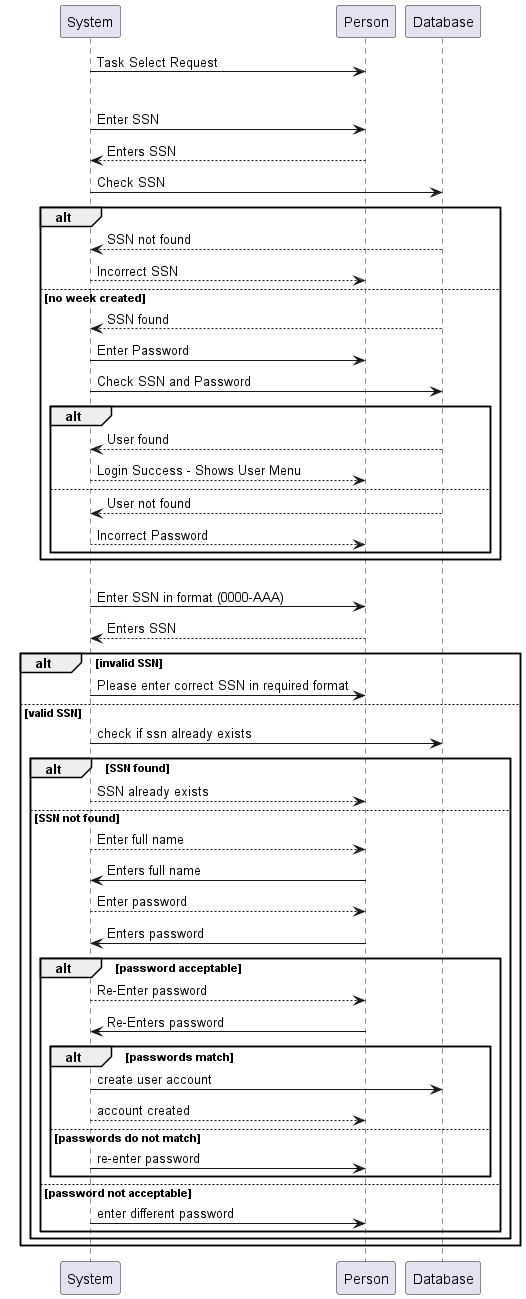

The diagram above was rendered by PlantUML. Its source (embedded in the PNG):
@startuml
'https://plantuml.com/sequence-diagram

'autonumber

System -> Person: Task Select Request

alt 1. Login
System -> Person: Enter SSN
Person --> System: Enters SSN
System -> Database: Check SSN
    alt
        Database --> System: SSN not found
        System --> Person: Incorrect SSN
    else no week created
        Database --> System: SSN found
        System -> Person: Enter Password
        System -> Database: Check SSN and Password

        alt
            Database --> System: User found
            System -->Person:Login Success - Shows User Menu
        else
            Database --> System: User not found
            System -->Person: Incorrect Password
        end

    end

else 2. Signup
System -> Person: Enter SSN in format (0000-AAA)
Person --> System: Enters SSN
    alt invalid SSN
        System -> Person:Please enter correct SSN in required format
    else valid SSN
        System->Database:check if ssn already exists
        alt SSN found
            System-->Person:SSN already exists
        else SSN not found
            System-->Person:Enter full name
            Person -> System: Enters full name
            System-->Person:Enter password
            Person -> System: Enters password
            alt password acceptable
                System-->Person:Re-Enter password
                Person -> System: Re-Enters password
                alt passwords match
                    System->Database:create user account
                    System-->Person: account created
                else passwords do not match
                    System->Person:re-enter password
                end
            else password not acceptable
                System->Person:enter different password
            end

    end



end

@enduml